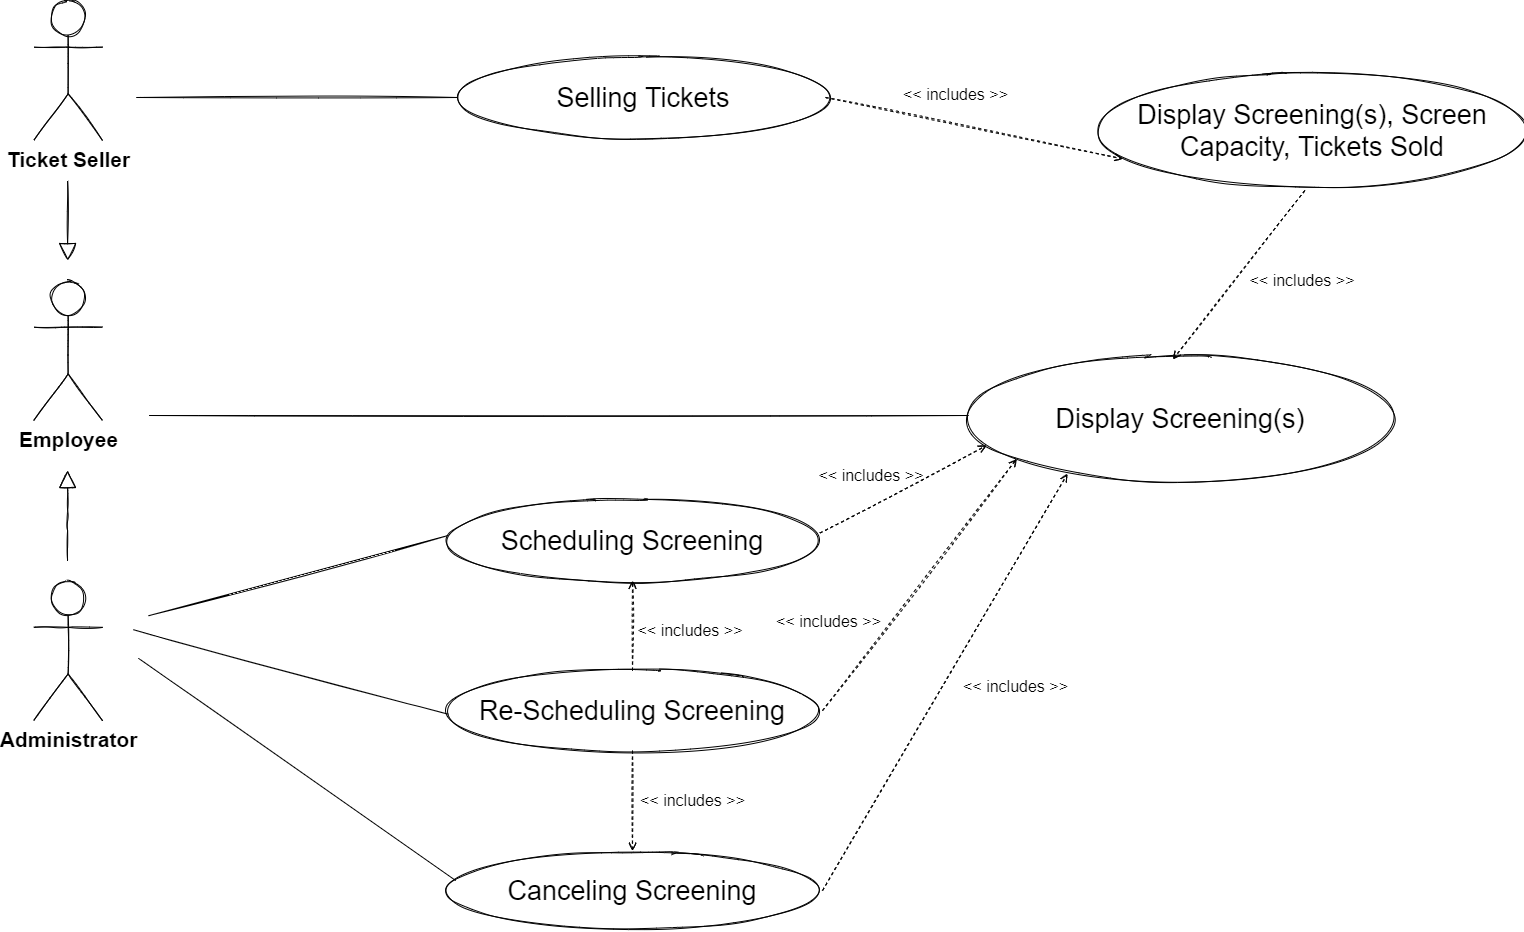

The diagram above was exported from draw.io. Its source (the exported page's mxGraphModel, read from the mxfile embedded in the PNG):
<mxGraphModel dx="1086" dy="846" grid="0" gridSize="10" guides="1" tooltips="1" connect="1" arrows="1" fold="1" page="1" pageScale="1" pageWidth="1920" pageHeight="1200" math="0" shadow="0">
  <root>
    <mxCell id="0" />
    <mxCell id="1" parent="0" />
    <mxCell id="l3lnLdgMm84w_PWgBT0C-1" value="&lt;font size=&quot;1&quot;&gt;&lt;b style=&quot;font-size: 21px&quot;&gt;Ticket Seller&lt;/b&gt;&lt;/font&gt;" style="shape=umlActor;verticalLabelPosition=bottom;verticalAlign=top;html=1;outlineConnect=0;shadow=0;sketch=1;" parent="1" vertex="1">
      <mxGeometry x="211.21" y="210" width="68.79" height="140" as="geometry" />
    </mxCell>
    <mxCell id="l3lnLdgMm84w_PWgBT0C-5" value="&lt;font style=&quot;font-size: 27px&quot;&gt;Selling Tickets&lt;/font&gt;" style="ellipse;whiteSpace=wrap;html=1;shadow=0;sketch=1;" parent="1" vertex="1">
      <mxGeometry x="630.9" y="267" width="380" height="80" as="geometry" />
    </mxCell>
    <mxCell id="l3lnLdgMm84w_PWgBT0C-6" value="&lt;font style=&quot;font-size: 27px&quot;&gt;Scheduling Screening&lt;/font&gt;" style="ellipse;whiteSpace=wrap;html=1;shadow=0;sketch=1;" parent="1" vertex="1">
      <mxGeometry x="620" y="710.13" width="380" height="80" as="geometry" />
    </mxCell>
    <mxCell id="l3lnLdgMm84w_PWgBT0C-7" value="&lt;font style=&quot;font-size: 27px&quot;&gt;Re-Scheduling Screening&lt;/font&gt;" style="ellipse;whiteSpace=wrap;html=1;shadow=0;sketch=1;" parent="1" vertex="1">
      <mxGeometry x="620" y="880.13" width="380" height="80" as="geometry" />
    </mxCell>
    <mxCell id="l3lnLdgMm84w_PWgBT0C-8" value="&lt;font style=&quot;font-size: 27px&quot;&gt;Canceling Screening&lt;/font&gt;" style="ellipse;whiteSpace=wrap;html=1;shadow=0;sketch=1;" parent="1" vertex="1">
      <mxGeometry x="620" y="1060.13" width="380" height="80" as="geometry" />
    </mxCell>
    <mxCell id="l3lnLdgMm84w_PWgBT0C-14" value="" style="line;strokeWidth=1;html=1;rotation=-15;shadow=0;sketch=1;" parent="1" vertex="1">
      <mxGeometry x="320.9" y="780.13" width="310" height="10" as="geometry" />
    </mxCell>
    <mxCell id="l3lnLdgMm84w_PWgBT0C-16" value="" style="line;strokeWidth=1;html=1;rotation=15;shadow=0;sketch=1;" parent="1" vertex="1">
      <mxGeometry x="305.49" y="876.45" width="325.9" height="10" as="geometry" />
    </mxCell>
    <mxCell id="l3lnLdgMm84w_PWgBT0C-17" value="" style="line;strokeWidth=1;html=1;rotation=0;shadow=0;sketch=1;" parent="1" vertex="1">
      <mxGeometry x="313.94" y="302" width="321.21" height="10" as="geometry" />
    </mxCell>
    <mxCell id="l3lnLdgMm84w_PWgBT0C-18" value="" style="line;strokeWidth=1;html=1;rotation=35;shadow=0;sketch=1;" parent="1" vertex="1">
      <mxGeometry x="281.05" y="973.87" width="387" height="10" as="geometry" />
    </mxCell>
    <mxCell id="l3lnLdgMm84w_PWgBT0C-20" value="&lt;font style=&quot;font-size: 27px&quot;&gt;Display Screening(s)&lt;/font&gt;" style="ellipse;whiteSpace=wrap;html=1;shadow=0;sketch=1;" parent="1" vertex="1">
      <mxGeometry x="1148" y="568" width="420" height="120" as="geometry" />
    </mxCell>
    <mxCell id="l3lnLdgMm84w_PWgBT0C-21" value="&lt;font style=&quot;font-size: 27px&quot;&gt;Display Screening(s), Screen Capacity, Tickets Sold&lt;/font&gt;" style="ellipse;whiteSpace=wrap;html=1;shadow=0;sketch=1;" parent="1" vertex="1">
      <mxGeometry x="1280" y="280" width="420" height="120" as="geometry" />
    </mxCell>
    <mxCell id="l3lnLdgMm84w_PWgBT0C-22" value="" style="html=1;verticalAlign=bottom;labelBackgroundColor=none;endArrow=open;endFill=0;dashed=1;entryX=0.038;entryY=0.725;entryDx=0;entryDy=0;entryPerimeter=0;shadow=0;sketch=1;exitX=0.993;exitY=0.405;exitDx=0;exitDy=0;exitPerimeter=0;" parent="1" source="l3lnLdgMm84w_PWgBT0C-6" target="l3lnLdgMm84w_PWgBT0C-20" edge="1">
      <mxGeometry width="160" relative="1" as="geometry">
        <mxPoint x="1000" y="680" as="sourcePoint" />
        <mxPoint x="1180" y="840" as="targetPoint" />
      </mxGeometry>
    </mxCell>
    <mxCell id="l3lnLdgMm84w_PWgBT0C-23" value="" style="html=1;verticalAlign=bottom;labelBackgroundColor=none;endArrow=open;endFill=0;dashed=1;entryX=0.11;entryY=0.836;entryDx=0;entryDy=0;exitX=1;exitY=0.5;exitDx=0;exitDy=0;shadow=0;sketch=1;entryPerimeter=0;" parent="1" source="l3lnLdgMm84w_PWgBT0C-7" target="l3lnLdgMm84w_PWgBT0C-20" edge="1">
      <mxGeometry width="160" relative="1" as="geometry">
        <mxPoint x="1100" y="930" as="sourcePoint" />
        <mxPoint x="1393.44" y="1096.72" as="targetPoint" />
      </mxGeometry>
    </mxCell>
    <mxCell id="l3lnLdgMm84w_PWgBT0C-24" value="" style="html=1;verticalAlign=bottom;labelBackgroundColor=none;endArrow=open;endFill=0;dashed=1;entryX=0.231;entryY=0.961;entryDx=0;entryDy=0;entryPerimeter=0;exitX=1;exitY=0.5;exitDx=0;exitDy=0;shadow=0;sketch=1;" parent="1" source="l3lnLdgMm84w_PWgBT0C-8" target="l3lnLdgMm84w_PWgBT0C-20" edge="1">
      <mxGeometry width="160" relative="1" as="geometry">
        <mxPoint x="1020" y="700" as="sourcePoint" />
        <mxPoint x="1313.44" y="866.72" as="targetPoint" />
      </mxGeometry>
    </mxCell>
    <mxCell id="l3lnLdgMm84w_PWgBT0C-27" value="" style="html=1;verticalAlign=bottom;labelBackgroundColor=none;endArrow=open;endFill=0;dashed=1;entryX=0.048;entryY=0.736;entryDx=0;entryDy=0;entryPerimeter=0;shadow=0;sketch=1;" parent="1" target="l3lnLdgMm84w_PWgBT0C-21" edge="1">
      <mxGeometry width="160" relative="1" as="geometry">
        <mxPoint x="1003" y="307" as="sourcePoint" />
        <mxPoint x="1483.44" y="616.72" as="targetPoint" />
      </mxGeometry>
    </mxCell>
    <mxCell id="l3lnLdgMm84w_PWgBT0C-28" value="" style="html=1;verticalAlign=bottom;labelBackgroundColor=none;endArrow=open;endFill=0;dashed=1;entryX=0.482;entryY=0.007;entryDx=0;entryDy=0;entryPerimeter=0;exitX=0.482;exitY=1;exitDx=0;exitDy=0;exitPerimeter=0;shadow=0;sketch=1;" parent="1" source="l3lnLdgMm84w_PWgBT0C-21" target="l3lnLdgMm84w_PWgBT0C-20" edge="1">
      <mxGeometry width="160" relative="1" as="geometry">
        <mxPoint x="1500" y="490" as="sourcePoint" />
        <mxPoint x="1793.44" y="656.72" as="targetPoint" />
      </mxGeometry>
    </mxCell>
    <mxCell id="l3lnLdgMm84w_PWgBT0C-31" value="&lt;font style=&quot;font-size: 16px&quot;&gt;&amp;lt;&amp;lt; includes &amp;gt;&amp;gt;&lt;/font&gt;" style="text;html=1;strokeColor=none;fillColor=none;align=center;verticalAlign=middle;whiteSpace=wrap;shadow=0;sketch=1;" parent="1" vertex="1">
      <mxGeometry x="1422" y="470" width="116" height="40" as="geometry" />
    </mxCell>
    <mxCell id="l3lnLdgMm84w_PWgBT0C-32" value="&lt;font style=&quot;font-size: 16px&quot;&gt;&amp;lt;&amp;lt; includes &amp;gt;&amp;gt;&lt;/font&gt;" style="text;html=1;strokeColor=none;fillColor=none;align=center;verticalAlign=middle;whiteSpace=wrap;shadow=0;sketch=1;" parent="1" vertex="1">
      <mxGeometry x="1137" y="876.45" width="113" height="40" as="geometry" />
    </mxCell>
    <mxCell id="l3lnLdgMm84w_PWgBT0C-33" value="&lt;font style=&quot;font-size: 16px&quot;&gt;&amp;lt;&amp;lt; includes &amp;gt;&amp;gt;&lt;/font&gt;" style="text;html=1;strokeColor=none;fillColor=none;align=center;verticalAlign=middle;whiteSpace=wrap;shadow=0;sketch=1;" parent="1" vertex="1">
      <mxGeometry x="985" y="665" width="128" height="40" as="geometry" />
    </mxCell>
    <mxCell id="l3lnLdgMm84w_PWgBT0C-34" value="&lt;font style=&quot;font-size: 16px&quot;&gt;&amp;lt;&amp;lt; includes &amp;gt;&amp;gt;&lt;/font&gt;" style="text;html=1;strokeColor=none;fillColor=none;align=center;verticalAlign=middle;whiteSpace=wrap;shadow=0;sketch=1;" parent="1" vertex="1">
      <mxGeometry x="950" y="811" width="113" height="40" as="geometry" />
    </mxCell>
    <mxCell id="l3lnLdgMm84w_PWgBT0C-35" value="&lt;font style=&quot;font-size: 16px&quot;&gt;&amp;lt;&amp;lt; includes &amp;gt;&amp;gt;&lt;/font&gt;" style="text;html=1;strokeColor=none;fillColor=none;align=center;verticalAlign=middle;whiteSpace=wrap;shadow=0;sketch=1;" parent="1" vertex="1">
      <mxGeometry x="1074" y="284" width="119" height="40" as="geometry" />
    </mxCell>
    <mxCell id="l3lnLdgMm84w_PWgBT0C-41" value="" style="html=1;verticalAlign=bottom;labelBackgroundColor=none;endArrow=open;endFill=0;dashed=1;entryX=0.5;entryY=1;entryDx=0;entryDy=0;exitX=0.5;exitY=0;exitDx=0;exitDy=0;shadow=0;sketch=1;" parent="1" source="l3lnLdgMm84w_PWgBT0C-7" target="l3lnLdgMm84w_PWgBT0C-6" edge="1">
      <mxGeometry width="160" relative="1" as="geometry">
        <mxPoint x="810" y="870.13" as="sourcePoint" />
        <mxPoint x="1107.6399999999999" y="1046.85" as="targetPoint" />
      </mxGeometry>
    </mxCell>
    <mxCell id="l3lnLdgMm84w_PWgBT0C-42" value="" style="html=1;verticalAlign=bottom;labelBackgroundColor=none;endArrow=open;endFill=0;dashed=1;entryX=0.5;entryY=0;entryDx=0;entryDy=0;exitX=0.5;exitY=1;exitDx=0;exitDy=0;shadow=0;sketch=1;" parent="1" source="l3lnLdgMm84w_PWgBT0C-7" target="l3lnLdgMm84w_PWgBT0C-8" edge="1">
      <mxGeometry width="160" relative="1" as="geometry">
        <mxPoint x="850" y="1020.13" as="sourcePoint" />
        <mxPoint x="1147.6399999999999" y="1196.85" as="targetPoint" />
      </mxGeometry>
    </mxCell>
    <mxCell id="l3lnLdgMm84w_PWgBT0C-43" value="&lt;font style=&quot;font-size: 16px&quot;&gt;&amp;lt;&amp;lt; includes &amp;gt;&amp;gt;&lt;/font&gt;" style="text;html=1;strokeColor=none;fillColor=none;align=center;verticalAlign=middle;whiteSpace=wrap;shadow=0;sketch=1;" parent="1" vertex="1">
      <mxGeometry x="810" y="820.26" width="116" height="40" as="geometry" />
    </mxCell>
    <mxCell id="l3lnLdgMm84w_PWgBT0C-44" value="&lt;font style=&quot;font-size: 16px&quot;&gt;&amp;lt;&amp;lt; includes &amp;gt;&amp;gt;&lt;/font&gt;" style="text;html=1;strokeColor=none;fillColor=none;align=center;verticalAlign=middle;whiteSpace=wrap;shadow=0;sketch=1;" parent="1" vertex="1">
      <mxGeometry x="810" y="990.13" width="121" height="40" as="geometry" />
    </mxCell>
    <mxCell id="D_bkUzDv4BqrUfz7aIIY-3" value="" style="line;strokeWidth=1;html=1;rotation=0;shadow=0;sketch=1;" parent="1" vertex="1">
      <mxGeometry x="326.73" y="620" width="819.27" height="10" as="geometry" />
    </mxCell>
    <mxCell id="D_bkUzDv4BqrUfz7aIIY-4" value="&lt;font size=&quot;1&quot;&gt;&lt;b style=&quot;font-size: 21px&quot;&gt;Employee&lt;/b&gt;&lt;/font&gt;" style="shape=umlActor;verticalLabelPosition=bottom;verticalAlign=top;html=1;outlineConnect=0;shadow=0;sketch=1;" parent="1" vertex="1">
      <mxGeometry x="211.21" y="490" width="68.79" height="140" as="geometry" />
    </mxCell>
    <mxCell id="D_bkUzDv4BqrUfz7aIIY-5" value="&lt;font size=&quot;1&quot;&gt;&lt;b style=&quot;font-size: 21px&quot;&gt;Administrator&lt;/b&gt;&lt;/font&gt;" style="shape=umlActor;verticalLabelPosition=bottom;verticalAlign=top;html=1;outlineConnect=0;shadow=0;sketch=1;" parent="1" vertex="1">
      <mxGeometry x="211.21" y="790.13" width="68.79" height="140" as="geometry" />
    </mxCell>
    <mxCell id="D_bkUzDv4BqrUfz7aIIY-8" value="" style="html=1;verticalAlign=bottom;labelBackgroundColor=none;endArrow=block;endFill=0;shadow=0;sketch=1;jumpSize=10;endSize=15;" parent="1" edge="1">
      <mxGeometry width="160" relative="1" as="geometry">
        <mxPoint x="245.11" y="390" as="sourcePoint" />
        <mxPoint x="245.11" y="470" as="targetPoint" />
      </mxGeometry>
    </mxCell>
    <mxCell id="D_bkUzDv4BqrUfz7aIIY-9" value="" style="html=1;verticalAlign=bottom;labelBackgroundColor=none;endArrow=block;endFill=0;shadow=0;sketch=1;jumpSize=10;endSize=15;" parent="1" edge="1">
      <mxGeometry width="160" relative="1" as="geometry">
        <mxPoint x="245.11" y="770" as="sourcePoint" />
        <mxPoint x="245.11" y="680" as="targetPoint" />
        <Array as="points">
          <mxPoint x="245.11" y="730" />
        </Array>
      </mxGeometry>
    </mxCell>
  </root>
</mxGraphModel>